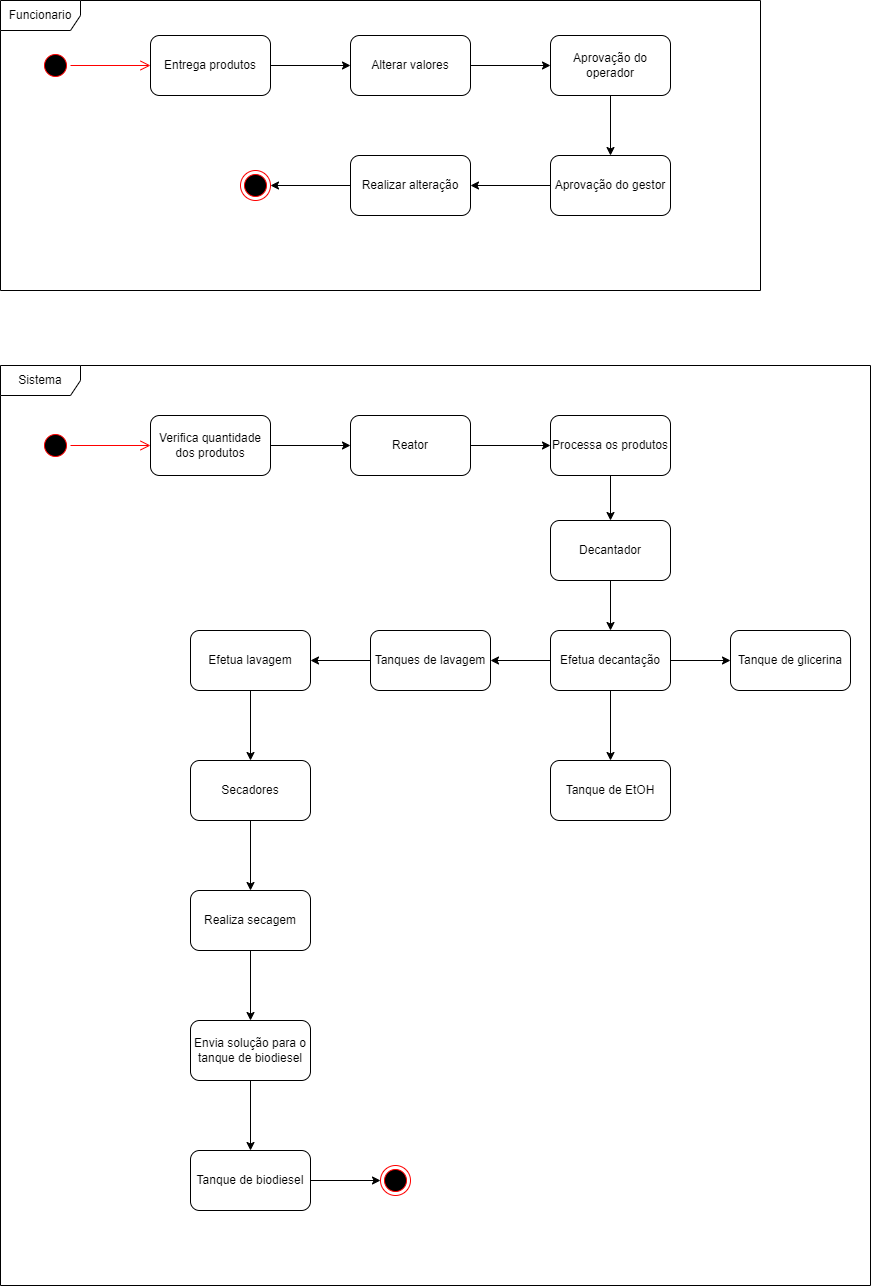

The diagram above was exported from draw.io. Its source (the exported page's mxGraphModel, read from the mxfile embedded in the PNG):
<mxGraphModel dx="1422" dy="762" grid="1" gridSize="10" guides="1" tooltips="1" connect="1" arrows="1" fold="1" page="1" pageScale="1" pageWidth="1100" pageHeight="850" background="none" math="0" shadow="0">
  <root>
    <mxCell id="0" />
    <mxCell id="1" parent="0" />
    <mxCell id="382b91b5511bd0f7-1" value="" style="ellipse;html=1;shape=startState;fillColor=#000000;strokeColor=#ff0000;rounded=1;shadow=0;comic=0;labelBackgroundColor=none;fontFamily=Verdana;fontSize=12;fontColor=#000000;align=center;direction=south;" parent="1" vertex="1">
      <mxGeometry x="120" y="110" width="30" height="30" as="geometry" />
    </mxCell>
    <mxCell id="2a3bc250acf0617d-9" style="edgeStyle=orthogonalEdgeStyle;html=1;labelBackgroundColor=none;endArrow=open;endSize=8;strokeColor=#ff0000;fontFamily=Verdana;fontSize=12;align=left;" parent="1" source="382b91b5511bd0f7-1" edge="1">
      <mxGeometry relative="1" as="geometry">
        <mxPoint x="230" y="125" as="targetPoint" />
      </mxGeometry>
    </mxCell>
    <mxCell id="PDIfhA8nIHUlP6TsOzBI-3" style="edgeStyle=orthogonalEdgeStyle;rounded=0;orthogonalLoop=1;jettySize=auto;html=1;entryX=0;entryY=0.5;entryDx=0;entryDy=0;" edge="1" parent="1" source="PDIfhA8nIHUlP6TsOzBI-1">
      <mxGeometry relative="1" as="geometry">
        <mxPoint x="430" y="125" as="targetPoint" />
      </mxGeometry>
    </mxCell>
    <mxCell id="PDIfhA8nIHUlP6TsOzBI-1" value="Entrega produtos" style="rounded=1;whiteSpace=wrap;html=1;" vertex="1" parent="1">
      <mxGeometry x="230" y="95" width="120" height="60" as="geometry" />
    </mxCell>
    <mxCell id="PDIfhA8nIHUlP6TsOzBI-6" style="edgeStyle=orthogonalEdgeStyle;rounded=0;orthogonalLoop=1;jettySize=auto;html=1;entryX=0;entryY=0.5;entryDx=0;entryDy=0;" edge="1" parent="1" source="PDIfhA8nIHUlP6TsOzBI-4" target="PDIfhA8nIHUlP6TsOzBI-5">
      <mxGeometry relative="1" as="geometry" />
    </mxCell>
    <mxCell id="PDIfhA8nIHUlP6TsOzBI-4" value="Alterar valores" style="rounded=1;whiteSpace=wrap;html=1;" vertex="1" parent="1">
      <mxGeometry x="430" y="95" width="120" height="60" as="geometry" />
    </mxCell>
    <mxCell id="PDIfhA8nIHUlP6TsOzBI-8" style="edgeStyle=orthogonalEdgeStyle;rounded=0;orthogonalLoop=1;jettySize=auto;html=1;entryX=0.5;entryY=0;entryDx=0;entryDy=0;" edge="1" parent="1" source="PDIfhA8nIHUlP6TsOzBI-5" target="PDIfhA8nIHUlP6TsOzBI-7">
      <mxGeometry relative="1" as="geometry" />
    </mxCell>
    <mxCell id="PDIfhA8nIHUlP6TsOzBI-5" value="Aprovação do operador" style="rounded=1;whiteSpace=wrap;html=1;" vertex="1" parent="1">
      <mxGeometry x="630" y="95" width="120" height="60" as="geometry" />
    </mxCell>
    <mxCell id="PDIfhA8nIHUlP6TsOzBI-10" value="" style="edgeStyle=orthogonalEdgeStyle;rounded=0;orthogonalLoop=1;jettySize=auto;html=1;" edge="1" parent="1" source="PDIfhA8nIHUlP6TsOzBI-7" target="PDIfhA8nIHUlP6TsOzBI-9">
      <mxGeometry relative="1" as="geometry" />
    </mxCell>
    <mxCell id="PDIfhA8nIHUlP6TsOzBI-7" value="Aprovação do gestor" style="rounded=1;whiteSpace=wrap;html=1;" vertex="1" parent="1">
      <mxGeometry x="630" y="215" width="120" height="60" as="geometry" />
    </mxCell>
    <mxCell id="PDIfhA8nIHUlP6TsOzBI-12" style="edgeStyle=orthogonalEdgeStyle;rounded=0;orthogonalLoop=1;jettySize=auto;html=1;entryX=1;entryY=0.5;entryDx=0;entryDy=0;" edge="1" parent="1" source="PDIfhA8nIHUlP6TsOzBI-9" target="PDIfhA8nIHUlP6TsOzBI-11">
      <mxGeometry relative="1" as="geometry" />
    </mxCell>
    <mxCell id="PDIfhA8nIHUlP6TsOzBI-9" value="Realizar alteração" style="rounded=1;whiteSpace=wrap;html=1;" vertex="1" parent="1">
      <mxGeometry x="430" y="215" width="120" height="60" as="geometry" />
    </mxCell>
    <mxCell id="PDIfhA8nIHUlP6TsOzBI-11" value="" style="ellipse;html=1;shape=endState;fillColor=#000000;strokeColor=#ff0000;" vertex="1" parent="1">
      <mxGeometry x="320" y="230" width="30" height="30" as="geometry" />
    </mxCell>
    <mxCell id="PDIfhA8nIHUlP6TsOzBI-13" value="Funcionario" style="shape=umlFrame;whiteSpace=wrap;html=1;width=80;height=30;" vertex="1" parent="1">
      <mxGeometry x="80" y="60" width="760" height="290" as="geometry" />
    </mxCell>
    <mxCell id="PDIfhA8nIHUlP6TsOzBI-14" value="Sistema" style="shape=umlFrame;whiteSpace=wrap;html=1;width=80;height=30;" vertex="1" parent="1">
      <mxGeometry x="80" y="425" width="870" height="920" as="geometry" />
    </mxCell>
    <mxCell id="PDIfhA8nIHUlP6TsOzBI-17" value="" style="ellipse;html=1;shape=startState;fillColor=#000000;strokeColor=#ff0000;" vertex="1" parent="1">
      <mxGeometry x="120" y="490" width="30" height="30" as="geometry" />
    </mxCell>
    <mxCell id="PDIfhA8nIHUlP6TsOzBI-18" value="" style="edgeStyle=orthogonalEdgeStyle;html=1;verticalAlign=bottom;endArrow=open;endSize=8;strokeColor=#ff0000;rounded=0;entryX=0;entryY=0.5;entryDx=0;entryDy=0;" edge="1" source="PDIfhA8nIHUlP6TsOzBI-17" parent="1" target="PDIfhA8nIHUlP6TsOzBI-21">
      <mxGeometry relative="1" as="geometry">
        <mxPoint x="190" y="505" as="targetPoint" />
      </mxGeometry>
    </mxCell>
    <mxCell id="PDIfhA8nIHUlP6TsOzBI-23" style="edgeStyle=orthogonalEdgeStyle;rounded=0;orthogonalLoop=1;jettySize=auto;html=1;entryX=0;entryY=0.5;entryDx=0;entryDy=0;" edge="1" parent="1" source="PDIfhA8nIHUlP6TsOzBI-21" target="PDIfhA8nIHUlP6TsOzBI-22">
      <mxGeometry relative="1" as="geometry" />
    </mxCell>
    <mxCell id="PDIfhA8nIHUlP6TsOzBI-21" value="Verifica quantidade dos produtos" style="rounded=1;whiteSpace=wrap;html=1;" vertex="1" parent="1">
      <mxGeometry x="230" y="475" width="120" height="60" as="geometry" />
    </mxCell>
    <mxCell id="PDIfhA8nIHUlP6TsOzBI-25" style="edgeStyle=orthogonalEdgeStyle;rounded=0;orthogonalLoop=1;jettySize=auto;html=1;entryX=0;entryY=0.5;entryDx=0;entryDy=0;" edge="1" parent="1" source="PDIfhA8nIHUlP6TsOzBI-22" target="PDIfhA8nIHUlP6TsOzBI-24">
      <mxGeometry relative="1" as="geometry" />
    </mxCell>
    <mxCell id="PDIfhA8nIHUlP6TsOzBI-22" value="Reator" style="rounded=1;whiteSpace=wrap;html=1;" vertex="1" parent="1">
      <mxGeometry x="430" y="475" width="120" height="60" as="geometry" />
    </mxCell>
    <mxCell id="PDIfhA8nIHUlP6TsOzBI-47" style="edgeStyle=orthogonalEdgeStyle;rounded=0;orthogonalLoop=1;jettySize=auto;html=1;entryX=0.5;entryY=0;entryDx=0;entryDy=0;" edge="1" parent="1" source="PDIfhA8nIHUlP6TsOzBI-24" target="PDIfhA8nIHUlP6TsOzBI-46">
      <mxGeometry relative="1" as="geometry" />
    </mxCell>
    <mxCell id="PDIfhA8nIHUlP6TsOzBI-24" value="Processa os produtos" style="rounded=1;whiteSpace=wrap;html=1;" vertex="1" parent="1">
      <mxGeometry x="630" y="475" width="120" height="60" as="geometry" />
    </mxCell>
    <mxCell id="PDIfhA8nIHUlP6TsOzBI-31" style="edgeStyle=orthogonalEdgeStyle;rounded=0;orthogonalLoop=1;jettySize=auto;html=1;entryX=0;entryY=0.5;entryDx=0;entryDy=0;" edge="1" parent="1" source="PDIfhA8nIHUlP6TsOzBI-26" target="PDIfhA8nIHUlP6TsOzBI-28">
      <mxGeometry relative="1" as="geometry" />
    </mxCell>
    <mxCell id="PDIfhA8nIHUlP6TsOzBI-32" style="edgeStyle=orthogonalEdgeStyle;rounded=0;orthogonalLoop=1;jettySize=auto;html=1;entryX=0.5;entryY=0;entryDx=0;entryDy=0;" edge="1" parent="1" source="PDIfhA8nIHUlP6TsOzBI-26" target="PDIfhA8nIHUlP6TsOzBI-29">
      <mxGeometry relative="1" as="geometry" />
    </mxCell>
    <mxCell id="PDIfhA8nIHUlP6TsOzBI-33" style="edgeStyle=orthogonalEdgeStyle;rounded=0;orthogonalLoop=1;jettySize=auto;html=1;entryX=1;entryY=0.5;entryDx=0;entryDy=0;" edge="1" parent="1" source="PDIfhA8nIHUlP6TsOzBI-26" target="PDIfhA8nIHUlP6TsOzBI-30">
      <mxGeometry relative="1" as="geometry" />
    </mxCell>
    <mxCell id="PDIfhA8nIHUlP6TsOzBI-26" value="Efetua decantação" style="rounded=1;whiteSpace=wrap;html=1;" vertex="1" parent="1">
      <mxGeometry x="630" y="690" width="120" height="60" as="geometry" />
    </mxCell>
    <mxCell id="PDIfhA8nIHUlP6TsOzBI-28" value="Tanque de glicerina" style="rounded=1;whiteSpace=wrap;html=1;" vertex="1" parent="1">
      <mxGeometry x="810" y="690" width="120" height="60" as="geometry" />
    </mxCell>
    <mxCell id="PDIfhA8nIHUlP6TsOzBI-29" value="Tanque de EtOH" style="rounded=1;whiteSpace=wrap;html=1;" vertex="1" parent="1">
      <mxGeometry x="630" y="820" width="120" height="60" as="geometry" />
    </mxCell>
    <mxCell id="PDIfhA8nIHUlP6TsOzBI-35" style="edgeStyle=orthogonalEdgeStyle;rounded=0;orthogonalLoop=1;jettySize=auto;html=1;entryX=1;entryY=0.5;entryDx=0;entryDy=0;" edge="1" parent="1" source="PDIfhA8nIHUlP6TsOzBI-30" target="PDIfhA8nIHUlP6TsOzBI-34">
      <mxGeometry relative="1" as="geometry" />
    </mxCell>
    <mxCell id="PDIfhA8nIHUlP6TsOzBI-30" value="Tanques de lavagem" style="rounded=1;whiteSpace=wrap;html=1;" vertex="1" parent="1">
      <mxGeometry x="450" y="690" width="120" height="60" as="geometry" />
    </mxCell>
    <mxCell id="PDIfhA8nIHUlP6TsOzBI-37" style="edgeStyle=orthogonalEdgeStyle;rounded=0;orthogonalLoop=1;jettySize=auto;html=1;entryX=0.5;entryY=0;entryDx=0;entryDy=0;" edge="1" parent="1" source="PDIfhA8nIHUlP6TsOzBI-34" target="PDIfhA8nIHUlP6TsOzBI-36">
      <mxGeometry relative="1" as="geometry" />
    </mxCell>
    <mxCell id="PDIfhA8nIHUlP6TsOzBI-34" value="Efetua lavagem" style="rounded=1;whiteSpace=wrap;html=1;" vertex="1" parent="1">
      <mxGeometry x="270" y="690" width="120" height="60" as="geometry" />
    </mxCell>
    <mxCell id="PDIfhA8nIHUlP6TsOzBI-39" style="edgeStyle=orthogonalEdgeStyle;rounded=0;orthogonalLoop=1;jettySize=auto;html=1;entryX=0.5;entryY=0;entryDx=0;entryDy=0;" edge="1" parent="1" source="PDIfhA8nIHUlP6TsOzBI-36" target="PDIfhA8nIHUlP6TsOzBI-38">
      <mxGeometry relative="1" as="geometry" />
    </mxCell>
    <mxCell id="PDIfhA8nIHUlP6TsOzBI-36" value="Secadores" style="rounded=1;whiteSpace=wrap;html=1;" vertex="1" parent="1">
      <mxGeometry x="270" y="820" width="120" height="60" as="geometry" />
    </mxCell>
    <mxCell id="PDIfhA8nIHUlP6TsOzBI-41" style="edgeStyle=orthogonalEdgeStyle;rounded=0;orthogonalLoop=1;jettySize=auto;html=1;entryX=0.5;entryY=0;entryDx=0;entryDy=0;" edge="1" parent="1" source="PDIfhA8nIHUlP6TsOzBI-38" target="PDIfhA8nIHUlP6TsOzBI-40">
      <mxGeometry relative="1" as="geometry" />
    </mxCell>
    <mxCell id="PDIfhA8nIHUlP6TsOzBI-38" value="Realiza secagem" style="rounded=1;whiteSpace=wrap;html=1;" vertex="1" parent="1">
      <mxGeometry x="270" y="950" width="120" height="60" as="geometry" />
    </mxCell>
    <mxCell id="PDIfhA8nIHUlP6TsOzBI-43" style="edgeStyle=orthogonalEdgeStyle;rounded=0;orthogonalLoop=1;jettySize=auto;html=1;entryX=0.5;entryY=0;entryDx=0;entryDy=0;" edge="1" parent="1" source="PDIfhA8nIHUlP6TsOzBI-40" target="PDIfhA8nIHUlP6TsOzBI-42">
      <mxGeometry relative="1" as="geometry" />
    </mxCell>
    <mxCell id="PDIfhA8nIHUlP6TsOzBI-40" value="Envia solução para o tanque de biodiesel" style="rounded=1;whiteSpace=wrap;html=1;" vertex="1" parent="1">
      <mxGeometry x="270" y="1080" width="120" height="60" as="geometry" />
    </mxCell>
    <mxCell id="PDIfhA8nIHUlP6TsOzBI-45" style="edgeStyle=orthogonalEdgeStyle;rounded=0;orthogonalLoop=1;jettySize=auto;html=1;entryX=0;entryY=0.5;entryDx=0;entryDy=0;" edge="1" parent="1" source="PDIfhA8nIHUlP6TsOzBI-42" target="PDIfhA8nIHUlP6TsOzBI-44">
      <mxGeometry relative="1" as="geometry" />
    </mxCell>
    <mxCell id="PDIfhA8nIHUlP6TsOzBI-42" value="Tanque de biodiesel" style="rounded=1;whiteSpace=wrap;html=1;" vertex="1" parent="1">
      <mxGeometry x="270" y="1210" width="120" height="60" as="geometry" />
    </mxCell>
    <mxCell id="PDIfhA8nIHUlP6TsOzBI-44" value="" style="ellipse;html=1;shape=endState;fillColor=#000000;strokeColor=#ff0000;" vertex="1" parent="1">
      <mxGeometry x="460" y="1225" width="30" height="30" as="geometry" />
    </mxCell>
    <mxCell id="PDIfhA8nIHUlP6TsOzBI-48" style="edgeStyle=orthogonalEdgeStyle;rounded=0;orthogonalLoop=1;jettySize=auto;html=1;entryX=0.5;entryY=0;entryDx=0;entryDy=0;" edge="1" parent="1" source="PDIfhA8nIHUlP6TsOzBI-46" target="PDIfhA8nIHUlP6TsOzBI-26">
      <mxGeometry relative="1" as="geometry" />
    </mxCell>
    <mxCell id="PDIfhA8nIHUlP6TsOzBI-46" value="Decantador" style="rounded=1;whiteSpace=wrap;html=1;" vertex="1" parent="1">
      <mxGeometry x="630" y="580" width="120" height="60" as="geometry" />
    </mxCell>
  </root>
</mxGraphModel>